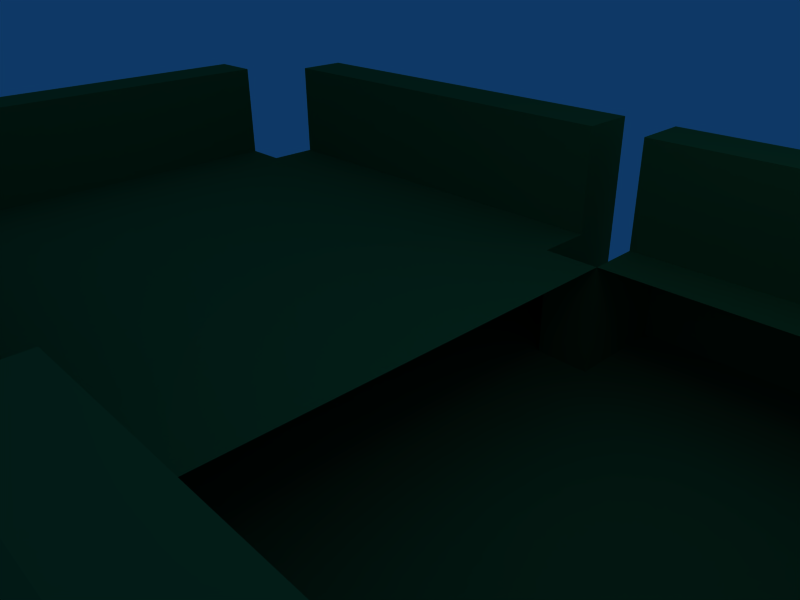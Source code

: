 # Source: table_1.blend  (saved by Blender 2.49.2; exported with 4.5.12 LTS)
import bpy
from mathutils import Matrix  # noqa: F401  (used for matrix-valued properties, if any)

bpy.ops.wm.read_factory_settings(use_empty=True)
scene = bpy.context.scene
scene.name = 'Scene'

# ---- collections
col_collection_1 = bpy.data.collections.new('Collection 1'); scene.collection.children.link(col_collection_1)

# ---- materials (node trees are filled in below, after node groups)
mat_material = bpy.data.materials.new('Material')
mat_material.alpha_threshold = 0.0
mat_material.diffuse_color = (0.1341, 0.4385, 0.21, 1.0)
mat_material.roughness = 0.5
mat_material.line_color = (0.0, 0.0, 0.0, 1.0)

# ---- material node trees

# ---- world
world_world = bpy.data.worlds.new('World'); scene.world = world_world
world_world.color = (0.05656, 0.2208, 0.4)
world_world.use_sun_shadow = False
world_world.sun_shadow_jitter_overblur = 0.0
world_world.cycles.sampling_method = 'MANUAL'
world_world.cycles.sample_map_resolution = 256

# ---- cameras
cam_camera = bpy.data.cameras.new('Camera')
cam_camera.passepartout_alpha = 0.2
cam_camera.clip_end = 100.0
cam_camera.lens = 35.0
cam_camera.ortho_scale = 7.314
cam_camera.show_passepartout = False
cam_camera.show_safe_areas = True
cam_camera.dof.focus_distance = 0.0
cam_camera.dof.aperture_fstop = 128.0

# ---- lights
light_spot = bpy.data.lights.new('Spot', 'POINT')
light_spot.transmission_factor = 0.0
light_spot.cutoff_distance = 30.0
light_spot.energy = 100.0
light_spot.shadow_buffer_clip_start = 1.001
light_spot.shadow_soft_size = 1.0
light_spot.shadow_maximum_resolution = 0.006
light_spot.use_absolute_resolution = True
light_spot.cycles.use_multiple_importance_sampling = False

# ---- meshes
me_table_1 = bpy.data.meshes.new('table_1')
me_table_1.from_pydata([(2.068, 1.96, -1.0), (2.068, -1.934, -1.0), (-1.96, -1.934, -1.0), (-1.96, 1.96, -1.0), (2.068, 1.96, 0.009561), (2.068, -1.934, 0.009561), (-1.96, -1.934, 0.009561), (-1.96, 1.96, 0.009561), (2.068, -1.934, 0.009561), (-1.96, -1.934, 0.009561), (-1.96, -1.934, -1.0), (2.068, -1.934, -1.0), (-1.96, -2.414, -1.0), (2.068, -2.414, -1.0), (2.068, -2.414, 0.009561), (-1.96, -2.414, 0.009561), (-1.96, -2.894, 0.009561), (2.068, -2.894, 0.009561), (-1.96, -2.894, -1.0), (2.068, -2.894, -1.0), (2.068, 2.47, 0.009561), (-1.96, 2.47, 0.009561), (-1.96, 2.47, -1.0), (2.068, 2.47, -1.0), (2.068, 2.98, -1.0), (-1.96, 2.98, -1.0), (2.068, 2.98, 0.009561), (-1.96, 2.98, 0.009561), (2.578, 1.96, 0.009561), (2.578, -1.934, 0.009561), (2.578, -1.934, -1.0), (2.578, 1.96, -1.0), (5.983, -1.934, -1.0), (5.983, 1.96, -1.0), (5.983, 1.96, 0.009561), (5.983, -1.934, 0.009561), (-2.411, -1.934, 0.009561), (-2.411, 1.96, 0.009561), (-2.411, 1.96, -1.0), (-2.411, -1.934, -1.0), (-2.921, 1.96, -1.0), (-2.921, -1.934, -1.0), (-2.921, -1.934, 0.009561), (-2.921, 1.96, 0.009561), (2.068, -2.894, 0.97), (2.068, -2.414, 0.97), (-1.96, -2.894, 0.97), (-1.96, -2.414, 0.97), (-2.921, -1.934, 0.009561), (-2.921, 1.96, 0.009561), (-2.411, 1.96, 0.009561), (-2.411, -1.934, 0.009561), (-2.411, -1.934, 0.009561), (-2.411, 1.96, 0.009561), (-2.921, -1.934, 0.009561), (-2.921, 1.96, 0.009561), (-2.921, 1.96, 1.0), (-2.921, -1.934, 1.0), (-2.411, 1.96, 1.0), (-2.411, -1.934, 1.0), (-1.96, 2.98, 1.0), (2.068, 2.98, 1.0), (-1.96, 2.47, 1.0), (2.068, 2.47, 1.0), (6.413, 1.96, 0.009561), (6.413, -1.934, 0.009561), (6.413, -1.934, -1.0), (6.413, 1.96, -1.0), (5.983, 2.452, -1.0), (5.983, 2.452, 0.009561), (2.578, 2.452, 0.009561), (2.578, 2.452, -1.0), (2.578, 2.945, 0.009561), (2.578, 2.945, -1.0), (5.983, 2.945, -1.0), (5.983, 2.945, 0.009561), (2.578, 2.945, 1.002), (5.983, 2.945, 1.002), (5.983, 2.452, 1.002), (2.578, 2.452, 1.002), (2.578, -2.375, 0.009561), (5.983, -2.375, 0.009561), (5.983, -2.375, -1.0), (2.578, -2.375, -1.0), (2.578, -2.893, 0.009561), (2.578, -2.893, -1.0), (5.983, -2.893, -1.0), (5.983, -2.893, 0.009561), (2.578, -2.893, 0.009561), (5.983, -2.893, 0.009561), (5.983, -2.375, 0.009561), (2.578, -2.375, 0.009561), (5.983, -2.375, 1.002), (2.578, -2.375, 1.002), (2.578, -2.893, 1.002), (5.983, -2.893, 1.002), (7.0, -1.934, -1.0), (7.0, 1.96, -1.0), (7.0, 1.96, 0.009561), (7.0, -1.934, 0.009561), (7.0, 1.96, 1.003), (7.0, -1.934, 1.003), (6.413, -1.934, 1.003), (6.413, 1.96, 1.003)], [], [(0, 1, 2, 3), (4, 7, 6, 5), (5, 6, 9, 8), (6, 2, 10, 9), (1, 5, 8, 11), (2, 1, 11, 10), (10, 11, 13, 12), (11, 8, 14, 13), (9, 10, 12, 15), (8, 9, 15, 14), (15, 12, 18, 16), (13, 14, 17, 19), (12, 13, 19, 18), (19, 17, 16, 18), (7, 4, 20, 21), (3, 7, 21, 22), (4, 0, 23, 20), (0, 3, 22, 23), (23, 22, 25, 24), (20, 23, 24, 26), (22, 21, 27, 25), (26, 24, 25, 27), (4, 5, 29, 28), (5, 1, 30, 29), (0, 4, 28, 31), (1, 0, 31, 30), (30, 31, 33, 32), (6, 7, 37, 36), (7, 3, 38, 37), (2, 6, 36, 39), (3, 2, 39, 38), (38, 39, 41, 40), (39, 36, 42, 41), (37, 38, 40, 43), (41, 42, 43, 40), (17, 14, 45, 44), (16, 17, 44, 46), (15, 16, 46, 47), (14, 15, 47, 45), (45, 47, 46, 44), (43, 42, 48, 49), (37, 43, 49, 50), (42, 36, 51, 48), (36, 37, 50, 51), (51, 50, 53, 52), (48, 51, 52, 54), (50, 49, 55, 53), (49, 48, 54, 55), (55, 54, 57, 56), (53, 55, 56, 58), (54, 52, 59, 57), (52, 53, 58, 59), (59, 58, 56, 57), (26, 27, 60, 61), (27, 21, 62, 60), (20, 26, 61, 63), (21, 20, 63, 62), (62, 63, 61, 60), (34, 35, 65, 64), (35, 32, 66, 65), (33, 34, 64, 67), (32, 33, 67, 66), (34, 33, 68, 69), (28, 34, 69, 70), (33, 31, 71, 68), (31, 28, 70, 71), (71, 70, 72, 73), (68, 71, 73, 74), (69, 68, 74, 75), (73, 72, 75, 74), (75, 72, 76, 77), (69, 75, 77, 78), (72, 70, 79, 76), (70, 69, 78, 79), (79, 78, 77, 76), (35, 29, 80, 81), (32, 35, 81, 82), (30, 32, 82, 83), (29, 30, 83, 80), (80, 83, 85, 84), (83, 82, 86, 85), (82, 81, 87, 86), (84, 85, 86, 87), (84, 87, 89, 88), (87, 81, 90, 89), (80, 84, 88, 91), (81, 80, 91, 90), (90, 91, 93, 92), (91, 88, 94, 93), (89, 90, 92, 95), (88, 89, 95, 94), (92, 93, 94, 95), (66, 67, 97, 96), (67, 64, 98, 97), (65, 66, 96, 99), (97, 98, 99, 96), (99, 98, 100, 101), (65, 99, 101, 102), (98, 64, 103, 100), (64, 65, 102, 103), (103, 102, 101, 100)])
me_table_1.materials.append(mat_material)
me_table_1.use_remesh_preserve_volume = False
me_table_1.use_remesh_preserve_attributes = False
me_table_1.use_mirror_vertex_groups = False
me_table_1.update()

# ---- objects
ob_table_1 = bpy.data.objects.new('table_1', me_table_1)
ob_lamp = bpy.data.objects.new('Lamp', light_spot)
ob_camera = bpy.data.objects.new('Camera', cam_camera)

# ---- transforms, parenting, visibility, modifiers, constraints
ob_table_1.location = (-4.147, 0.0, 0.0)
ob_table_1.scale = (2.024, 2.024, 2.024)
ob_table_1.lock_rotations_4d = False
ob_table_1.empty_display_type = 'ARROWS'
ob_table_1.color = (0.0, 0.0, 0.0, 1.0)
ob_table_1.lineart.crease_threshold = 0.0
ob_lamp.location = (4.076, 1.005, 5.904)
ob_lamp.rotation_euler = (0.6503, 0.05522, 1.866)
ob_lamp.lock_rotations_4d = False
ob_lamp.empty_display_type = 'ARROWS'
ob_lamp.color = (0.0, 0.0, 0.0, 0.0)
ob_lamp.lineart.crease_threshold = 0.0
ob_camera.location = (7.481, -6.508, 5.344)
ob_camera.rotation_euler = (1.109, 0.01082, 0.8149)
ob_camera.lock_rotations_4d = False
ob_camera.empty_display_type = 'ARROWS'
ob_camera.color = (0.0, 0.0, 0.0, 0.0)
ob_camera.display_type = 'WIRE'
ob_camera.lineart.crease_threshold = 0.0

# ---- collection membership
col_collection_1.objects.link(ob_table_1)
col_collection_1.objects.link(ob_lamp)
col_collection_1.objects.link(ob_camera)

# ---- scene / render settings (as saved in the file)
scene.camera = ob_camera
scene.frame_start = 1; scene.frame_end = 250; scene.frame_set(1)
scene.render.engine = 'BLENDER_EEVEE_NEXT'
scene.render.image_settings.file_format = 'JPEG'
scene.render.image_settings.color_mode = 'RGB'
scene.render.image_settings.compression = 90
scene.render.resolution_x = 800
scene.render.resolution_y = 600
scene.render.pixel_aspect_x = 100.0
scene.render.pixel_aspect_y = 100.0
scene.render.fps = 25
scene.render.dither_intensity = 0.0
scene.render.use_compositing = False
scene.render.use_sequencer = False
scene.render.bake_margin = 2
scene.render.bake_bias = 0.0
scene.render.use_stamp_time = False
scene.render.use_stamp_date = False
scene.render.use_stamp_frame = False
scene.render.use_stamp_camera = False
scene.render.use_stamp_scene = False
scene.render.use_stamp_filename = False
scene.render.use_stamp_render_time = False
scene.render.stamp_font_size = 0
scene.cycles.use_denoising = False
scene.cycles.samples = 10
scene.cycles.sampling_pattern = 'TABULATED_SOBOL'
scene.cycles.light_sampling_threshold = 0.0
scene.cycles.use_adaptive_sampling = False
scene.cycles.use_light_tree = False
scene.cycles.blur_glossy = 0.0
scene.cycles.volume_bounces = 1
scene.cycles.pixel_filter_type = 'GAUSSIAN'
scene.cycles.sample_clamp_indirect = 0.0
scene.view_settings.view_transform = 'Raw'
bpy.context.view_layer.update()
